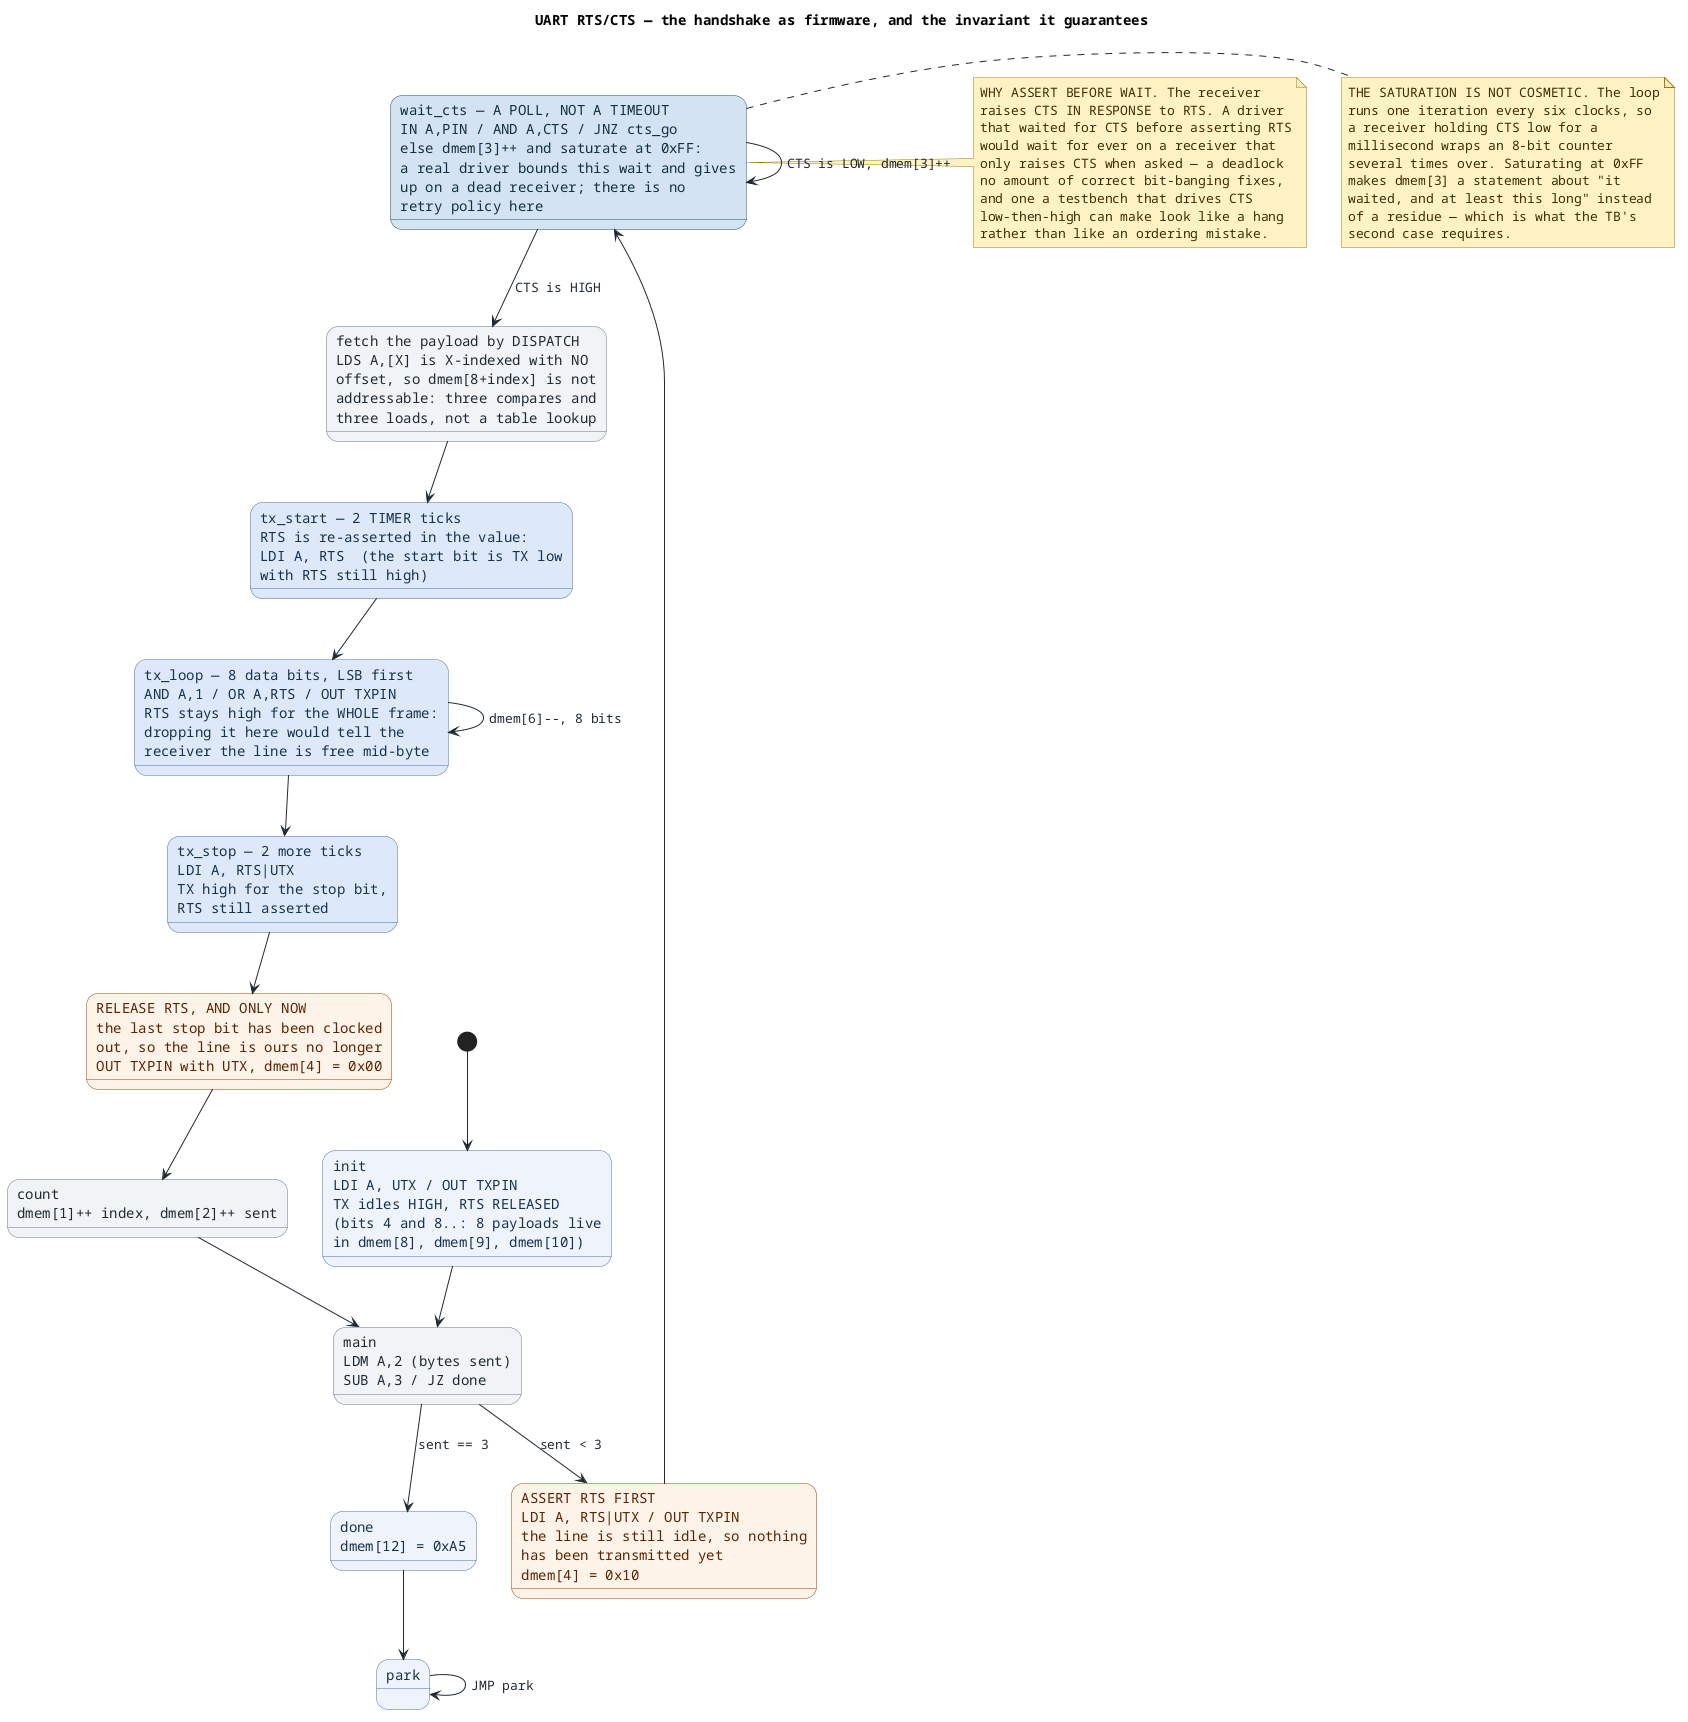

The diagram above was rendered by PlantUML. Its source (embedded in the PNG):
@startuml
skinparam NoteBackgroundColor #FFF3C4
skinparam NoteBorderColor #9A7B0A
skinparam NoteFontColor #3A2E00
skinparam sequence {
  ArrowColor #335550
  ArrowFontColor #1F2933
  LifeLineBorderColor #8A94A6
  LifeLineBackgroundColor #EDF1F7
  ParticipantBorderColor #4A6FA5
  ParticipantBackgroundColor #DCE9F8
  ParticipantFontColor #16324F
  GroupBorderColor #6B7686
  GroupBackgroundColor #E3E9F2
  SequenceBoxBackgroundColor #FFF3C4
  SequenceBoxBorderColor #9A7B0A
  SequenceGroupBorderColor #6B7686
  SequenceGroupBackgroundColor #E3E9F2
  SequenceLifeLineBackgroundColor #EDF1F7
  SequenceLifeLineBorderColor #8A94A6
  SequenceDividerColor #1F2933
}
skinparam state {
  BackgroundColor #EEF3FB
  BorderColor #4A6FA5
  FontColor #16324F
  ArrowColor #1F2933
  ArrowFontColor #1F2933
  BackgroundColor<<tx>>   #DCE9F8
  BorderColor<<tx>>       #4A6FA5
  FontColor<<tx>>         #16324F
  BackgroundColor<<rx>>   #DCEEE0
  BorderColor<<rx>>       #4A8A5C
  FontColor<<rx>>         #17452A
  BackgroundColor<<ack>>  #FFF3C4
  BorderColor<<ack>>      #9A7B0A
  FontColor<<ack>>        #3A2E00
  BackgroundColor<<abort>> #F6D9D9
  BorderColor<<abort>>    #B05050
  FontColor<<abort>>      #6A2020
  BackgroundColor<<box>>  #F0F3F7
  BorderColor<<box>>      #6B7686
  FontColor<<box>>        #1F2933
  BackgroundColor<<brk>>   #FADBD8
  BorderColor<<brk>>       #A93226
  FontColor<<brk>>         #5B1610
  BackgroundColor<<slot>>  #D6EAF8
  BorderColor<<slot>>      #2E6DA4
  FontColor<<slot>>        #16324F
  BackgroundColor<<crc>>   #EDE0F5
  BorderColor<<crc>>       #6B4E9B
  FontColor<<crc>>         #3B2560
  BackgroundColor<<data>>  #D5F0E0
  BorderColor<<data>>      #2E7D4F
  FontColor<<data>>        #12402A
  BackgroundColor<<stat>>  #FDECC8
  BorderColor<<stat>>      #A9741A
  FontColor<<stat>>        #5A3D12
  BackgroundColor<<hs>>    #FDF2E9
  BorderColor<<hs>>        #A04000
  FontColor<<hs>>          #5A2400
  BackgroundColor<<wait>>  #D2E3F0
  BorderColor<<wait>>      #24506E
  FontColor<<wait>>        #12303F
}
title UART RTS/CTS — the handshake as firmware, and the invariant it guarantees
' Sources: firmware/uart_flow.pe (the poll, the dispatch, the bit loop),
'          tb/tb_pe_soc_uart_flow.v (the invariant monitor, the 8N1 receiver,
'          the two cases), tools/fw/peasm.py (UTX/URX/RTS/CTS, TIMER)
' Pin map, the shared 8-bit port: bit 0 TX (out)  bit 3 RX (in)
'                                 bit 4 RTS (out) bit 5 CTS (in)
' Program: payload 0x00 0xFF 0xA5, one RTS frame around each byte
skinparam defaultFontName Monospaced
[*] --> init
state "init\nLDI A, UTX / OUT TXPIN\nTX idles HIGH, RTS RELEASED\n(bits 4 and 8..: 8 payloads live\nin dmem[8], dmem[9], dmem[10])" as init
state "main\nLDM A,2 (bytes sent)\nSUB A,3 / JZ done" as main <<box>>
state "ASSERT RTS FIRST\nLDI A, RTS|UTX / OUT TXPIN\nthe line is still idle, so nothing\nhas been transmitted yet\ndmem[4] = 0x10" as rts <<hs>>
state "wait_cts — A POLL, NOT A TIMEOUT\nIN A,PIN / AND A,CTS / JNZ cts_go\nelse dmem[3]++ and saturate at 0xFF:\na real driver bounds this wait and gives\nup on a dead receiver; there is no\nretry policy here" as wait <<wait>>
state "fetch the payload by DISPATCH\nLDS A,[X] is X-indexed with NO\noffset, so dmem[8+index] is not\naddressable: three compares and\nthree loads, not a table lookup" as fetch <<box>>
state "tx_start — 2 TIMER ticks\nRTS is re-asserted in the value:\nLDI A, RTS  (the start bit is TX low\nwith RTS still high)" as txs <<tx>>
state "tx_loop — 8 data bits, LSB first\nAND A,1 / OR A,RTS / OUT TXPIN\nRTS stays high for the WHOLE frame:\ndropping it here would tell the\nreceiver the line is free mid-byte" as txl <<tx>>
state "tx_stop — 2 more ticks\nLDI A, RTS|UTX\nTX high for the stop bit,\nRTS still asserted" as txp <<tx>>
state "RELEASE RTS, AND ONLY NOW\nthe last stop bit has been clocked\nout, so the line is ours no longer\nOUT TXPIN with UTX, dmem[4] = 0x00" as rel <<hs>>
state "count\ndmem[1]++ index, dmem[2]++ sent" as cnt <<box>>
state "done\ndmem[12] = 0xA5" as done
state "park" as park

init --> main
main --> rts : sent < 3
rts --> wait
wait --> fetch : CTS is HIGH
wait --> wait : CTS is LOW, dmem[3]++
fetch --> txs
txs --> txl
txl --> txl : dmem[6]--, 8 bits
txl --> txp
txp --> rel
rel --> cnt
cnt --> main
main --> done : sent == 3
done --> park
park --> park : JMP park

note right of wait
  WHY ASSERT BEFORE WAIT. The receiver
  raises CTS IN RESPONSE to RTS. A driver
  that waited for CTS before asserting RTS
  would wait for ever on a receiver that
  only raises CTS when asked — a deadlock
  no amount of correct bit-banging fixes,
  and one a testbench that drives CTS
  low-then-high can make look like a hang
  rather than like an ordering mistake.
end note
note right of wait
  THE SATURATION IS NOT COSMETIC. The loop
  runs one iteration every six clocks, so
  a receiver holding CTS low for a
  millisecond wraps an 8-bit counter
  several times over. Saturating at 0xFF
  makes dmem[3] a statement about "it
  waited, and at least this long" instead
  of a residue — which is what the TB's
  second case requires.
end note
@enduml